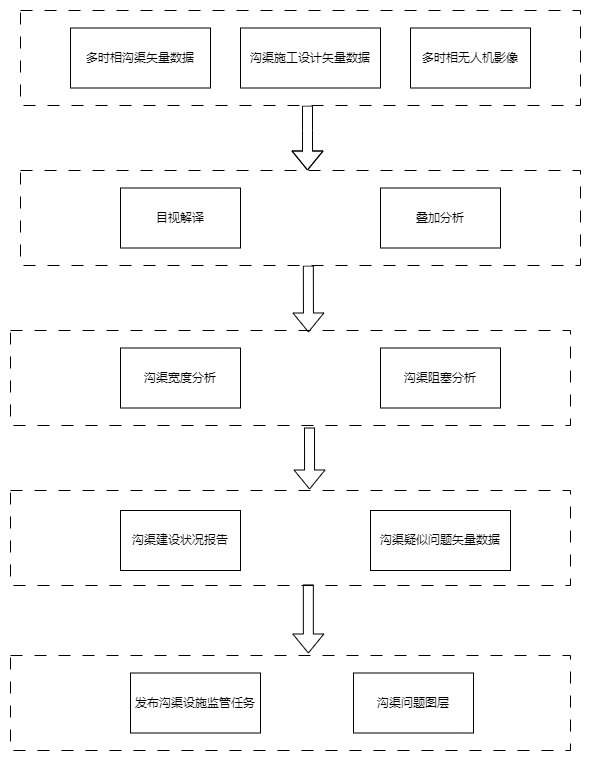

The diagram above was exported from draw.io. Its source (the exported page's mxGraphModel, read from the mxfile embedded in the PNG):
<mxGraphModel dx="1434" dy="738" grid="1" gridSize="10" guides="1" tooltips="1" connect="1" arrows="1" fold="1" page="1" pageScale="1" pageWidth="900" pageHeight="1600" math="0" shadow="0">
  <root>
    <mxCell id="0" />
    <mxCell id="1" parent="0" />
    <mxCell id="8GKyTfsWxNbbxCT-tOfK-8" value="" style="rounded=0;whiteSpace=wrap;html=1;dashed=1;dashPattern=12 12;" parent="1" vertex="1">
      <mxGeometry x="160" y="380" width="560" height="95" as="geometry" />
    </mxCell>
    <mxCell id="womFPRaeuXH6ECmNfBCx-7" value="沟渠宽度分析" style="rounded=0;whiteSpace=wrap;html=1;" parent="1" vertex="1">
      <mxGeometry x="270" y="397.5" width="120" height="60" as="geometry" />
    </mxCell>
    <mxCell id="8GKyTfsWxNbbxCT-tOfK-1" value="沟渠阻塞分析" style="rounded=0;whiteSpace=wrap;html=1;" parent="1" vertex="1">
      <mxGeometry x="530" y="397.5" width="120" height="60" as="geometry" />
    </mxCell>
    <mxCell id="8GKyTfsWxNbbxCT-tOfK-12" value="" style="shape=flexArrow;endArrow=classic;html=1;rounded=0;entryX=0.5;entryY=0;entryDx=0;entryDy=0;" parent="1" edge="1">
      <mxGeometry width="50" height="50" relative="1" as="geometry">
        <mxPoint x="457" y="155" as="sourcePoint" />
        <mxPoint x="457" y="220" as="targetPoint" />
        <Array as="points">
          <mxPoint x="457" y="180" />
        </Array>
      </mxGeometry>
    </mxCell>
    <mxCell id="8GKyTfsWxNbbxCT-tOfK-13" value="" style="shape=flexArrow;endArrow=classic;html=1;rounded=0;entryX=0.516;entryY=0.021;entryDx=0;entryDy=0;entryPerimeter=0;exitX=0.514;exitY=1;exitDx=0;exitDy=0;exitPerimeter=0;" parent="1" source="8GKyTfsWxNbbxCT-tOfK-7" edge="1">
      <mxGeometry width="50" height="50" relative="1" as="geometry">
        <mxPoint x="459" y="315" as="sourcePoint" />
        <mxPoint x="457.96000000000004" y="381.9949999999999" as="targetPoint" />
      </mxGeometry>
    </mxCell>
    <mxCell id="8GKyTfsWxNbbxCT-tOfK-14" value="" style="shape=flexArrow;endArrow=classic;html=1;rounded=0;entryX=0.518;entryY=0.021;entryDx=0;entryDy=0;entryPerimeter=0;" parent="1" edge="1">
      <mxGeometry width="50" height="50" relative="1" as="geometry">
        <mxPoint x="459" y="477" as="sourcePoint" />
        <mxPoint x="459.0799999999999" y="538.9949999999999" as="targetPoint" />
      </mxGeometry>
    </mxCell>
    <mxCell id="8GKyTfsWxNbbxCT-tOfK-15" value="" style="group" parent="1" vertex="1" connectable="0">
      <mxGeometry x="160" y="540" width="560" height="95" as="geometry" />
    </mxCell>
    <mxCell id="8GKyTfsWxNbbxCT-tOfK-9" value="" style="rounded=0;whiteSpace=wrap;html=1;dashed=1;dashPattern=12 12;" parent="8GKyTfsWxNbbxCT-tOfK-15" vertex="1">
      <mxGeometry width="560" height="95" as="geometry" />
    </mxCell>
    <mxCell id="8GKyTfsWxNbbxCT-tOfK-2" value="沟渠建设状况报告" style="rounded=0;whiteSpace=wrap;html=1;" parent="8GKyTfsWxNbbxCT-tOfK-15" vertex="1">
      <mxGeometry x="110" y="20" width="120" height="60" as="geometry" />
    </mxCell>
    <mxCell id="8GKyTfsWxNbbxCT-tOfK-3" value="沟渠疑似问题矢量数据" style="rounded=0;whiteSpace=wrap;html=1;" parent="8GKyTfsWxNbbxCT-tOfK-15" vertex="1">
      <mxGeometry x="360" y="20" width="140" height="60" as="geometry" />
    </mxCell>
    <mxCell id="8GKyTfsWxNbbxCT-tOfK-16" value="" style="group" parent="1" vertex="1" connectable="0">
      <mxGeometry x="160" y="705" width="560" height="95" as="geometry" />
    </mxCell>
    <mxCell id="8GKyTfsWxNbbxCT-tOfK-10" value="" style="rounded=0;whiteSpace=wrap;html=1;dashed=1;dashPattern=12 12;" parent="8GKyTfsWxNbbxCT-tOfK-16" vertex="1">
      <mxGeometry width="560" height="95" as="geometry" />
    </mxCell>
    <mxCell id="8GKyTfsWxNbbxCT-tOfK-4" value="发布沟渠设施监管任务" style="rounded=0;whiteSpace=wrap;html=1;" parent="8GKyTfsWxNbbxCT-tOfK-16" vertex="1">
      <mxGeometry x="120" y="17.5" width="130" height="60" as="geometry" />
    </mxCell>
    <mxCell id="8GKyTfsWxNbbxCT-tOfK-5" value="沟渠问题图层" style="rounded=0;whiteSpace=wrap;html=1;" parent="8GKyTfsWxNbbxCT-tOfK-16" vertex="1">
      <mxGeometry x="343" y="17.5" width="120" height="60" as="geometry" />
    </mxCell>
    <mxCell id="8GKyTfsWxNbbxCT-tOfK-17" value="" style="group" parent="1" vertex="1" connectable="0">
      <mxGeometry x="170" y="60" width="560" height="95" as="geometry" />
    </mxCell>
    <mxCell id="8GKyTfsWxNbbxCT-tOfK-6" value="" style="rounded=0;whiteSpace=wrap;html=1;dashed=1;dashPattern=12 12;" parent="8GKyTfsWxNbbxCT-tOfK-17" vertex="1">
      <mxGeometry width="560" height="95" as="geometry" />
    </mxCell>
    <mxCell id="womFPRaeuXH6ECmNfBCx-1" value="多时相无人机影像" style="rounded=0;whiteSpace=wrap;html=1;" parent="8GKyTfsWxNbbxCT-tOfK-17" vertex="1">
      <mxGeometry x="390" y="17.5" width="120" height="60" as="geometry" />
    </mxCell>
    <mxCell id="womFPRaeuXH6ECmNfBCx-2" value="沟渠施工设计矢量数据" style="rounded=0;whiteSpace=wrap;html=1;" parent="8GKyTfsWxNbbxCT-tOfK-17" vertex="1">
      <mxGeometry x="220" y="17.5" width="140" height="60" as="geometry" />
    </mxCell>
    <mxCell id="womFPRaeuXH6ECmNfBCx-3" value="多时相沟渠矢量数据" style="rounded=0;whiteSpace=wrap;html=1;" parent="8GKyTfsWxNbbxCT-tOfK-17" vertex="1">
      <mxGeometry x="50" y="17.5" width="140" height="60" as="geometry" />
    </mxCell>
    <mxCell id="8GKyTfsWxNbbxCT-tOfK-18" value="" style="group" parent="1" vertex="1" connectable="0">
      <mxGeometry x="170" y="220" width="560" height="95" as="geometry" />
    </mxCell>
    <mxCell id="8GKyTfsWxNbbxCT-tOfK-7" value="" style="rounded=0;whiteSpace=wrap;html=1;dashed=1;dashPattern=12 12;" parent="8GKyTfsWxNbbxCT-tOfK-18" vertex="1">
      <mxGeometry width="560" height="95" as="geometry" />
    </mxCell>
    <mxCell id="womFPRaeuXH6ECmNfBCx-4" value="目视解译" style="rounded=0;whiteSpace=wrap;html=1;" parent="8GKyTfsWxNbbxCT-tOfK-18" vertex="1">
      <mxGeometry x="100" y="17.5" width="120" height="60" as="geometry" />
    </mxCell>
    <mxCell id="womFPRaeuXH6ECmNfBCx-5" value="叠加分析" style="rounded=0;whiteSpace=wrap;html=1;" parent="8GKyTfsWxNbbxCT-tOfK-18" vertex="1">
      <mxGeometry x="360" y="17.5" width="120" height="60" as="geometry" />
    </mxCell>
    <mxCell id="8GKyTfsWxNbbxCT-tOfK-19" value="" style="shape=flexArrow;endArrow=classic;html=1;rounded=0;exitX=0.514;exitY=0.989;exitDx=0;exitDy=0;exitPerimeter=0;entryX=0.514;entryY=-0.021;entryDx=0;entryDy=0;entryPerimeter=0;" parent="1" edge="1">
      <mxGeometry width="50" height="50" relative="1" as="geometry">
        <mxPoint x="457.84000000000015" y="633.9549999999999" as="sourcePoint" />
        <mxPoint x="457.84000000000015" y="703.0050000000001" as="targetPoint" />
      </mxGeometry>
    </mxCell>
  </root>
</mxGraphModel>